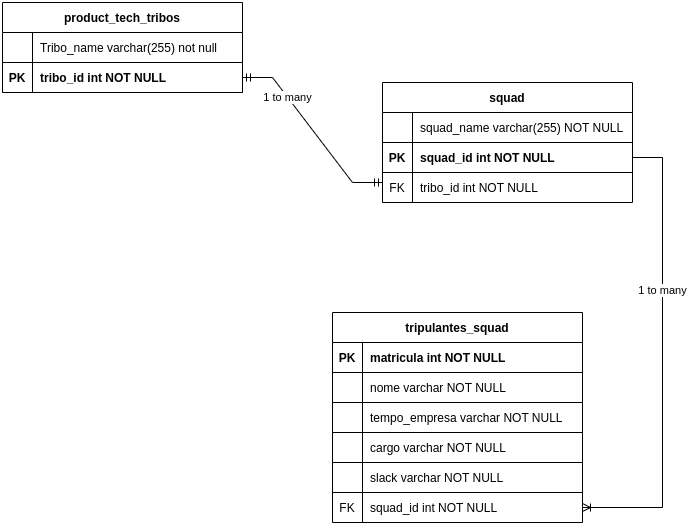

The diagram above was exported from draw.io. Its source (the exported page's mxGraphModel, read from the mxfile embedded in the PNG):
<mxGraphModel dx="1992" dy="775" grid="1" gridSize="10" guides="1" tooltips="1" connect="1" arrows="1" fold="1" page="1" pageScale="1" pageWidth="850" pageHeight="1100" math="0" shadow="0" extFonts="Permanent Marker^https://fonts.googleapis.com/css?family=Permanent+Marker">
  <root>
    <mxCell id="0" />
    <mxCell id="1" parent="0" />
    <mxCell id="C-vyLk0tnHw3VtMMgP7b-2" value="squad" style="shape=table;startSize=30;container=1;collapsible=1;childLayout=tableLayout;fixedRows=1;rowLines=0;fontStyle=1;align=center;resizeLast=1;" parent="1" vertex="1">
      <mxGeometry x="450" y="120" width="250" height="120" as="geometry" />
    </mxCell>
    <mxCell id="HSSr-oPaimxwzb3LrwkJ-15" value="" style="shape=partialRectangle;collapsible=0;dropTarget=0;pointerEvents=0;fillColor=none;points=[[0,0.5],[1,0.5]];portConstraint=eastwest;top=0;left=0;right=0;bottom=1;" parent="C-vyLk0tnHw3VtMMgP7b-2" vertex="1">
      <mxGeometry y="30" width="250" height="30" as="geometry" />
    </mxCell>
    <mxCell id="HSSr-oPaimxwzb3LrwkJ-16" value="" style="shape=partialRectangle;overflow=hidden;connectable=0;fillColor=none;top=0;left=0;bottom=0;right=0;fontStyle=1;" parent="HSSr-oPaimxwzb3LrwkJ-15" vertex="1">
      <mxGeometry width="30" height="30" as="geometry">
        <mxRectangle width="30" height="30" as="alternateBounds" />
      </mxGeometry>
    </mxCell>
    <mxCell id="HSSr-oPaimxwzb3LrwkJ-17" value="squad_name varchar(255) NOT NULL" style="shape=partialRectangle;overflow=hidden;connectable=0;fillColor=none;top=0;left=0;bottom=0;right=0;align=left;spacingLeft=6;fontStyle=0;" parent="HSSr-oPaimxwzb3LrwkJ-15" vertex="1">
      <mxGeometry x="30" width="220" height="30" as="geometry">
        <mxRectangle width="220" height="30" as="alternateBounds" />
      </mxGeometry>
    </mxCell>
    <mxCell id="C-vyLk0tnHw3VtMMgP7b-3" value="" style="shape=partialRectangle;collapsible=0;dropTarget=0;pointerEvents=0;fillColor=none;points=[[0,0.5],[1,0.5]];portConstraint=eastwest;top=0;left=0;right=0;bottom=1;" parent="C-vyLk0tnHw3VtMMgP7b-2" vertex="1">
      <mxGeometry y="60" width="250" height="30" as="geometry" />
    </mxCell>
    <mxCell id="C-vyLk0tnHw3VtMMgP7b-4" value="PK" style="shape=partialRectangle;overflow=hidden;connectable=0;fillColor=none;top=0;left=0;bottom=0;right=0;fontStyle=1;" parent="C-vyLk0tnHw3VtMMgP7b-3" vertex="1">
      <mxGeometry width="30" height="30" as="geometry">
        <mxRectangle width="30" height="30" as="alternateBounds" />
      </mxGeometry>
    </mxCell>
    <mxCell id="C-vyLk0tnHw3VtMMgP7b-5" value="squad_id int NOT NULL" style="shape=partialRectangle;overflow=hidden;connectable=0;fillColor=none;top=0;left=0;bottom=0;right=0;align=left;spacingLeft=6;fontStyle=1;" parent="C-vyLk0tnHw3VtMMgP7b-3" vertex="1">
      <mxGeometry x="30" width="220" height="30" as="geometry">
        <mxRectangle width="220" height="30" as="alternateBounds" />
      </mxGeometry>
    </mxCell>
    <mxCell id="C-vyLk0tnHw3VtMMgP7b-6" value="" style="shape=partialRectangle;collapsible=0;dropTarget=0;pointerEvents=0;fillColor=none;points=[[0,0.5],[1,0.5]];portConstraint=eastwest;top=0;left=0;right=0;bottom=0;" parent="C-vyLk0tnHw3VtMMgP7b-2" vertex="1">
      <mxGeometry y="90" width="250" height="30" as="geometry" />
    </mxCell>
    <mxCell id="C-vyLk0tnHw3VtMMgP7b-7" value="FK" style="shape=partialRectangle;overflow=hidden;connectable=0;fillColor=none;top=0;left=0;bottom=0;right=0;" parent="C-vyLk0tnHw3VtMMgP7b-6" vertex="1">
      <mxGeometry width="30" height="30" as="geometry">
        <mxRectangle width="30" height="30" as="alternateBounds" />
      </mxGeometry>
    </mxCell>
    <mxCell id="C-vyLk0tnHw3VtMMgP7b-8" value="tribo_id int NOT NULL" style="shape=partialRectangle;overflow=hidden;connectable=0;fillColor=none;top=0;left=0;bottom=0;right=0;align=left;spacingLeft=6;" parent="C-vyLk0tnHw3VtMMgP7b-6" vertex="1">
      <mxGeometry x="30" width="220" height="30" as="geometry">
        <mxRectangle width="220" height="30" as="alternateBounds" />
      </mxGeometry>
    </mxCell>
    <mxCell id="C-vyLk0tnHw3VtMMgP7b-23" value="product_tech_tribos" style="shape=table;startSize=30;container=1;collapsible=1;childLayout=tableLayout;fixedRows=1;rowLines=0;fontStyle=1;align=center;resizeLast=1;" parent="1" vertex="1">
      <mxGeometry x="70" y="40" width="240" height="90" as="geometry" />
    </mxCell>
    <mxCell id="HSSr-oPaimxwzb3LrwkJ-12" value="" style="shape=partialRectangle;collapsible=0;dropTarget=0;pointerEvents=0;fillColor=none;points=[[0,0.5],[1,0.5]];portConstraint=eastwest;top=0;left=0;right=0;bottom=1;" parent="C-vyLk0tnHw3VtMMgP7b-23" vertex="1">
      <mxGeometry y="30" width="240" height="30" as="geometry" />
    </mxCell>
    <mxCell id="HSSr-oPaimxwzb3LrwkJ-13" value="" style="shape=partialRectangle;overflow=hidden;connectable=0;fillColor=none;top=0;left=0;bottom=0;right=0;fontStyle=1;" parent="HSSr-oPaimxwzb3LrwkJ-12" vertex="1">
      <mxGeometry width="30" height="30" as="geometry">
        <mxRectangle width="30" height="30" as="alternateBounds" />
      </mxGeometry>
    </mxCell>
    <mxCell id="HSSr-oPaimxwzb3LrwkJ-14" value="Tribo_name varchar(255) not null" style="shape=partialRectangle;overflow=hidden;connectable=0;fillColor=none;top=0;left=0;bottom=0;right=0;align=left;spacingLeft=6;fontStyle=0;" parent="HSSr-oPaimxwzb3LrwkJ-12" vertex="1">
      <mxGeometry x="30" width="210" height="30" as="geometry">
        <mxRectangle width="210" height="30" as="alternateBounds" />
      </mxGeometry>
    </mxCell>
    <mxCell id="C-vyLk0tnHw3VtMMgP7b-24" value="" style="shape=partialRectangle;collapsible=0;dropTarget=0;pointerEvents=0;fillColor=none;points=[[0,0.5],[1,0.5]];portConstraint=eastwest;top=0;left=0;right=0;bottom=1;" parent="C-vyLk0tnHw3VtMMgP7b-23" vertex="1">
      <mxGeometry y="60" width="240" height="30" as="geometry" />
    </mxCell>
    <mxCell id="C-vyLk0tnHw3VtMMgP7b-25" value="PK" style="shape=partialRectangle;overflow=hidden;connectable=0;fillColor=none;top=0;left=0;bottom=0;right=0;fontStyle=1;" parent="C-vyLk0tnHw3VtMMgP7b-24" vertex="1">
      <mxGeometry width="30" height="30" as="geometry">
        <mxRectangle width="30" height="30" as="alternateBounds" />
      </mxGeometry>
    </mxCell>
    <mxCell id="C-vyLk0tnHw3VtMMgP7b-26" value="tribo_id int NOT NULL" style="shape=partialRectangle;overflow=hidden;connectable=0;fillColor=none;top=0;left=0;bottom=0;right=0;align=left;spacingLeft=6;fontStyle=1;" parent="C-vyLk0tnHw3VtMMgP7b-24" vertex="1">
      <mxGeometry x="30" width="210" height="30" as="geometry">
        <mxRectangle width="210" height="30" as="alternateBounds" />
      </mxGeometry>
    </mxCell>
    <mxCell id="HSSr-oPaimxwzb3LrwkJ-6" value="" style="edgeStyle=entityRelationEdgeStyle;fontSize=12;html=1;endArrow=ERoneToMany;rounded=0;entryX=1;entryY=0.5;entryDx=0;entryDy=0;" parent="1" target="HSSr-oPaimxwzb3LrwkJ-41" edge="1">
      <mxGeometry width="100" height="100" relative="1" as="geometry">
        <mxPoint x="700" y="195" as="sourcePoint" />
        <mxPoint x="700" y="385" as="targetPoint" />
      </mxGeometry>
    </mxCell>
    <mxCell id="HSSr-oPaimxwzb3LrwkJ-7" value="1 to many" style="edgeLabel;html=1;align=center;verticalAlign=middle;resizable=0;points=[];" parent="HSSr-oPaimxwzb3LrwkJ-6" connectable="0" vertex="1">
      <mxGeometry x="-0.2935" y="-1" relative="1" as="geometry">
        <mxPoint as="offset" />
      </mxGeometry>
    </mxCell>
    <mxCell id="HSSr-oPaimxwzb3LrwkJ-10" value="" style="edgeStyle=entityRelationEdgeStyle;fontSize=12;html=1;endArrow=ERmandOne;startArrow=ERmandOne;rounded=0;entryX=0;entryY=0.333;entryDx=0;entryDy=0;entryPerimeter=0;exitX=1;exitY=0.5;exitDx=0;exitDy=0;" parent="1" source="C-vyLk0tnHw3VtMMgP7b-24" target="C-vyLk0tnHw3VtMMgP7b-6" edge="1">
      <mxGeometry width="100" height="100" relative="1" as="geometry">
        <mxPoint x="290" y="300" as="sourcePoint" />
        <mxPoint x="390" y="200" as="targetPoint" />
      </mxGeometry>
    </mxCell>
    <mxCell id="HSSr-oPaimxwzb3LrwkJ-11" value="1 to many" style="edgeLabel;html=1;align=center;verticalAlign=middle;resizable=0;points=[];" parent="HSSr-oPaimxwzb3LrwkJ-10" connectable="0" vertex="1">
      <mxGeometry x="-0.4311" y="1" relative="1" as="geometry">
        <mxPoint x="-1" as="offset" />
      </mxGeometry>
    </mxCell>
    <mxCell id="HSSr-oPaimxwzb3LrwkJ-34" value="tripulantes_squad" style="shape=table;startSize=30;container=1;collapsible=1;childLayout=tableLayout;fixedRows=1;rowLines=0;fontStyle=1;align=center;resizeLast=1;" parent="1" vertex="1">
      <mxGeometry x="400" y="350" width="250" height="210" as="geometry" />
    </mxCell>
    <mxCell id="HSSr-oPaimxwzb3LrwkJ-35" value="" style="shape=partialRectangle;collapsible=0;dropTarget=0;pointerEvents=0;fillColor=none;points=[[0,0.5],[1,0.5]];portConstraint=eastwest;top=0;left=0;right=0;bottom=1;" parent="HSSr-oPaimxwzb3LrwkJ-34" vertex="1">
      <mxGeometry y="30" width="250" height="30" as="geometry" />
    </mxCell>
    <mxCell id="HSSr-oPaimxwzb3LrwkJ-36" value="PK" style="shape=partialRectangle;overflow=hidden;connectable=0;fillColor=none;top=0;left=0;bottom=0;right=0;fontStyle=1;" parent="HSSr-oPaimxwzb3LrwkJ-35" vertex="1">
      <mxGeometry width="30" height="30" as="geometry">
        <mxRectangle width="30" height="30" as="alternateBounds" />
      </mxGeometry>
    </mxCell>
    <mxCell id="HSSr-oPaimxwzb3LrwkJ-37" value="matricula int NOT NULL" style="shape=partialRectangle;overflow=hidden;connectable=0;fillColor=none;top=0;left=0;bottom=0;right=0;align=left;spacingLeft=6;fontStyle=1;" parent="HSSr-oPaimxwzb3LrwkJ-35" vertex="1">
      <mxGeometry x="30" width="220" height="30" as="geometry">
        <mxRectangle width="220" height="30" as="alternateBounds" />
      </mxGeometry>
    </mxCell>
    <mxCell id="HSSr-oPaimxwzb3LrwkJ-38" value="" style="shape=partialRectangle;collapsible=0;dropTarget=0;pointerEvents=0;fillColor=none;points=[[0,0.5],[1,0.5]];portConstraint=eastwest;top=0;left=0;right=0;bottom=1;" parent="HSSr-oPaimxwzb3LrwkJ-34" vertex="1">
      <mxGeometry y="60" width="250" height="30" as="geometry" />
    </mxCell>
    <mxCell id="HSSr-oPaimxwzb3LrwkJ-39" value="" style="shape=partialRectangle;overflow=hidden;connectable=0;fillColor=none;top=0;left=0;bottom=0;right=0;fontStyle=1;" parent="HSSr-oPaimxwzb3LrwkJ-38" vertex="1">
      <mxGeometry width="30" height="30" as="geometry">
        <mxRectangle width="30" height="30" as="alternateBounds" />
      </mxGeometry>
    </mxCell>
    <mxCell id="HSSr-oPaimxwzb3LrwkJ-40" value="nome varchar NOT NULL" style="shape=partialRectangle;overflow=hidden;connectable=0;fillColor=none;top=0;left=0;bottom=0;right=0;align=left;spacingLeft=6;fontStyle=0;" parent="HSSr-oPaimxwzb3LrwkJ-38" vertex="1">
      <mxGeometry x="30" width="220" height="30" as="geometry">
        <mxRectangle width="220" height="30" as="alternateBounds" />
      </mxGeometry>
    </mxCell>
    <mxCell id="HSSr-oPaimxwzb3LrwkJ-44" value="" style="shape=partialRectangle;collapsible=0;dropTarget=0;pointerEvents=0;fillColor=none;points=[[0,0.5],[1,0.5]];portConstraint=eastwest;top=0;left=0;right=0;bottom=1;" parent="HSSr-oPaimxwzb3LrwkJ-34" vertex="1">
      <mxGeometry y="90" width="250" height="30" as="geometry" />
    </mxCell>
    <mxCell id="HSSr-oPaimxwzb3LrwkJ-45" value="" style="shape=partialRectangle;overflow=hidden;connectable=0;fillColor=none;top=0;left=0;bottom=0;right=0;fontStyle=1;" parent="HSSr-oPaimxwzb3LrwkJ-44" vertex="1">
      <mxGeometry width="30" height="30" as="geometry">
        <mxRectangle width="30" height="30" as="alternateBounds" />
      </mxGeometry>
    </mxCell>
    <mxCell id="HSSr-oPaimxwzb3LrwkJ-46" value="tempo_empresa varchar NOT NULL" style="shape=partialRectangle;overflow=hidden;connectable=0;fillColor=none;top=0;left=0;bottom=0;right=0;align=left;spacingLeft=6;fontStyle=0;" parent="HSSr-oPaimxwzb3LrwkJ-44" vertex="1">
      <mxGeometry x="30" width="220" height="30" as="geometry">
        <mxRectangle width="220" height="30" as="alternateBounds" />
      </mxGeometry>
    </mxCell>
    <mxCell id="HSSr-oPaimxwzb3LrwkJ-47" value="" style="shape=partialRectangle;collapsible=0;dropTarget=0;pointerEvents=0;fillColor=none;points=[[0,0.5],[1,0.5]];portConstraint=eastwest;top=0;left=0;right=0;bottom=1;" parent="HSSr-oPaimxwzb3LrwkJ-34" vertex="1">
      <mxGeometry y="120" width="250" height="30" as="geometry" />
    </mxCell>
    <mxCell id="HSSr-oPaimxwzb3LrwkJ-48" value="" style="shape=partialRectangle;overflow=hidden;connectable=0;fillColor=none;top=0;left=0;bottom=0;right=0;fontStyle=1;" parent="HSSr-oPaimxwzb3LrwkJ-47" vertex="1">
      <mxGeometry width="30" height="30" as="geometry">
        <mxRectangle width="30" height="30" as="alternateBounds" />
      </mxGeometry>
    </mxCell>
    <mxCell id="HSSr-oPaimxwzb3LrwkJ-49" value="cargo varchar NOT NULL" style="shape=partialRectangle;overflow=hidden;connectable=0;fillColor=none;top=0;left=0;bottom=0;right=0;align=left;spacingLeft=6;fontStyle=0;" parent="HSSr-oPaimxwzb3LrwkJ-47" vertex="1">
      <mxGeometry x="30" width="220" height="30" as="geometry">
        <mxRectangle width="220" height="30" as="alternateBounds" />
      </mxGeometry>
    </mxCell>
    <mxCell id="HSSr-oPaimxwzb3LrwkJ-50" value="" style="shape=partialRectangle;collapsible=0;dropTarget=0;pointerEvents=0;fillColor=none;points=[[0,0.5],[1,0.5]];portConstraint=eastwest;top=0;left=0;right=0;bottom=1;" parent="HSSr-oPaimxwzb3LrwkJ-34" vertex="1">
      <mxGeometry y="150" width="250" height="30" as="geometry" />
    </mxCell>
    <mxCell id="HSSr-oPaimxwzb3LrwkJ-51" value="" style="shape=partialRectangle;overflow=hidden;connectable=0;fillColor=none;top=0;left=0;bottom=0;right=0;fontStyle=1;" parent="HSSr-oPaimxwzb3LrwkJ-50" vertex="1">
      <mxGeometry width="30" height="30" as="geometry">
        <mxRectangle width="30" height="30" as="alternateBounds" />
      </mxGeometry>
    </mxCell>
    <mxCell id="HSSr-oPaimxwzb3LrwkJ-52" value="slack varchar NOT NULL" style="shape=partialRectangle;overflow=hidden;connectable=0;fillColor=none;top=0;left=0;bottom=0;right=0;align=left;spacingLeft=6;fontStyle=0;" parent="HSSr-oPaimxwzb3LrwkJ-50" vertex="1">
      <mxGeometry x="30" width="220" height="30" as="geometry">
        <mxRectangle width="220" height="30" as="alternateBounds" />
      </mxGeometry>
    </mxCell>
    <mxCell id="HSSr-oPaimxwzb3LrwkJ-41" value="" style="shape=partialRectangle;collapsible=0;dropTarget=0;pointerEvents=0;fillColor=none;points=[[0,0.5],[1,0.5]];portConstraint=eastwest;top=0;left=0;right=0;bottom=0;" parent="HSSr-oPaimxwzb3LrwkJ-34" vertex="1">
      <mxGeometry y="180" width="250" height="30" as="geometry" />
    </mxCell>
    <mxCell id="HSSr-oPaimxwzb3LrwkJ-42" value="FK" style="shape=partialRectangle;overflow=hidden;connectable=0;fillColor=none;top=0;left=0;bottom=0;right=0;" parent="HSSr-oPaimxwzb3LrwkJ-41" vertex="1">
      <mxGeometry width="30" height="30" as="geometry">
        <mxRectangle width="30" height="30" as="alternateBounds" />
      </mxGeometry>
    </mxCell>
    <mxCell id="HSSr-oPaimxwzb3LrwkJ-43" value="squad_id int NOT NULL" style="shape=partialRectangle;overflow=hidden;connectable=0;fillColor=none;top=0;left=0;bottom=0;right=0;align=left;spacingLeft=6;" parent="HSSr-oPaimxwzb3LrwkJ-41" vertex="1">
      <mxGeometry x="30" width="220" height="30" as="geometry">
        <mxRectangle width="220" height="30" as="alternateBounds" />
      </mxGeometry>
    </mxCell>
  </root>
</mxGraphModel>